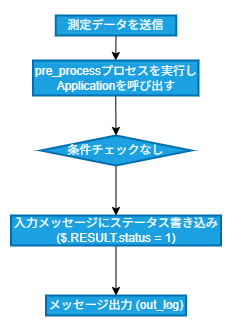

The diagram above was exported from draw.io. Its source (the exported page's mxGraphModel, read from the mxfile embedded in the PNG):
<mxGraphModel dx="753" dy="667" grid="1" gridSize="10" guides="1" tooltips="1" connect="1" arrows="1" fold="1" page="1" pageScale="1" pageWidth="827" pageHeight="1169" background="none" math="0" shadow="0">
  <root>
    <mxCell id="0" />
    <mxCell id="1" parent="0" />
    <mxCell id="24" value="&lt;p style=&quot;line-height: 200%&quot;&gt;&lt;/p&gt;&lt;div style=&quot;text-align: left&quot;&gt;&lt;br&gt;&lt;/div&gt;&lt;p&gt;&lt;/p&gt;" style="rounded=0;whiteSpace=wrap;html=1;fillColor=#FFFFFF;strokeColor=none;" parent="1" vertex="1">
      <mxGeometry x="1" y="100" width="229" height="330" as="geometry" />
    </mxCell>
    <mxCell id="283" style="edgeStyle=none;html=1;exitX=0.5;exitY=1;exitDx=0;exitDy=0;entryX=0.5;entryY=0;entryDx=0;entryDy=0;strokeColor=#000000;" parent="1" source="277" target="278" edge="1">
      <mxGeometry relative="1" as="geometry" />
    </mxCell>
    <mxCell id="277" value="測定データを送信" style="whiteSpace=wrap;html=1;strokeWidth=2;fillColor=#1ba1e2;fontColor=#ffffff;strokeColor=#006EAF;" parent="1" vertex="1">
      <mxGeometry x="56.25" y="115" width="120.5" height="20" as="geometry" />
    </mxCell>
    <mxCell id="284" style="edgeStyle=none;html=1;exitX=0.5;exitY=1;exitDx=0;exitDy=0;entryX=0.5;entryY=0;entryDx=0;entryDy=0;entryPerimeter=0;strokeColor=#000000;" parent="1" source="278" target="279" edge="1">
      <mxGeometry relative="1" as="geometry" />
    </mxCell>
    <mxCell id="278" value="&lt;font&gt;&lt;span style=&quot;text-align: left;&quot;&gt;&lt;font style=&quot;color: rgb(255, 255, 255);&quot;&gt;pre_process&lt;/font&gt;&lt;/span&gt;&lt;font style=&quot;color: rgb(255, 255, 255);&quot;&gt;プロセスを実行し&lt;/font&gt;&lt;/font&gt;&lt;div&gt;&lt;font style=&quot;color: rgb(255, 255, 255);&quot;&gt;Applicationを呼び出す&lt;/font&gt;&lt;/div&gt;" style="whiteSpace=wrap;html=1;strokeWidth=2;fillColor=#1ba1e2;fontColor=#ffffff;strokeColor=#006EAF;" parent="1" vertex="1">
      <mxGeometry x="33.5" y="160" width="165.5" height="35" as="geometry" />
    </mxCell>
    <mxCell id="285" style="edgeStyle=none;html=1;exitX=0.5;exitY=1;exitDx=0;exitDy=0;exitPerimeter=0;strokeColor=#000000;" parent="1" source="279" target="280" edge="1">
      <mxGeometry relative="1" as="geometry" />
    </mxCell>
    <mxCell id="279" value="条件チェックなし" style="strokeWidth=2;html=1;shape=mxgraph.flowchart.decision;whiteSpace=wrap;fillColor=#1ba1e2;fontColor=#ffffff;strokeColor=#006EAF;" parent="1" vertex="1">
      <mxGeometry x="41.25" y="235" width="150.5" height="30" as="geometry" />
    </mxCell>
    <mxCell id="286" style="edgeStyle=none;html=1;exitX=0.5;exitY=1;exitDx=0;exitDy=0;entryX=0.5;entryY=0;entryDx=0;entryDy=0;strokeColor=#000000;" parent="1" source="280" target="281" edge="1">
      <mxGeometry relative="1" as="geometry" />
    </mxCell>
    <mxCell id="280" value="入力メッセージにステータス書き込み&lt;br&gt;($.RESULT.status = 1)" style="whiteSpace=wrap;html=1;strokeWidth=2;fillColor=#1ba1e2;fontColor=#ffffff;strokeColor=#006EAF;" parent="1" vertex="1">
      <mxGeometry x="11.5" y="315" width="210" height="30" as="geometry" />
    </mxCell>
    <mxCell id="281" value="メッセージ出力 (out_log)" style="whiteSpace=wrap;html=1;strokeWidth=2;fillColor=#1ba1e2;fontColor=#ffffff;strokeColor=#006EAF;" parent="1" vertex="1">
      <mxGeometry x="46.5" y="395" width="140" height="20" as="geometry" />
    </mxCell>
  </root>
</mxGraphModel>